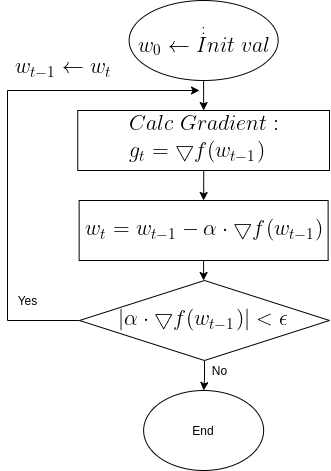

The diagram above was exported from draw.io. Its source (the exported page's mxGraphModel, read from the mxfile embedded in the PNG):
<mxGraphModel dx="1350" dy="774" grid="1" gridSize="10" guides="1" tooltips="1" connect="1" arrows="1" fold="1" page="1" pageScale="1" pageWidth="850" pageHeight="1100" math="0" shadow="0">
  <root>
    <mxCell id="0" />
    <mxCell id="1" parent="0" />
    <mxCell id="OMsr9CQZdHWhaKTnANxM-8" value="" style="edgeStyle=orthogonalEdgeStyle;rounded=0;orthogonalLoop=1;jettySize=auto;html=1;" edge="1" parent="1" source="OMsr9CQZdHWhaKTnANxM-1" target="OMsr9CQZdHWhaKTnANxM-2">
      <mxGeometry relative="1" as="geometry" />
    </mxCell>
    <mxCell id="OMsr9CQZdHWhaKTnANxM-1" value=":&lt;br&gt;&lt;img src=&quot;https://latex.codecogs.com/gif.latex?%5Clarge%20%5C%5C%20w_0%5Cleftarrow%20Init%5C%3Bval&quot;&gt;" style="ellipse;whiteSpace=wrap;html=1;" vertex="1" parent="1">
      <mxGeometry x="229.63" y="50" width="149" height="80" as="geometry" />
    </mxCell>
    <mxCell id="OMsr9CQZdHWhaKTnANxM-9" value="" style="edgeStyle=orthogonalEdgeStyle;rounded=0;orthogonalLoop=1;jettySize=auto;html=1;" edge="1" parent="1" source="OMsr9CQZdHWhaKTnANxM-2" target="OMsr9CQZdHWhaKTnANxM-3">
      <mxGeometry relative="1" as="geometry" />
    </mxCell>
    <mxCell id="OMsr9CQZdHWhaKTnANxM-2" value="&lt;img src=&quot;https://latex.codecogs.com/gif.latex?%5Clarge%20%5C%5C%20Calc%5C%3B%20Gradient%3A%5C%5C%20g_t%3D%5Cbigtriangledown%20f%28w_%7Bt-1%7D%29&quot;&gt;" style="rounded=0;whiteSpace=wrap;html=1;" vertex="1" parent="1">
      <mxGeometry x="178.26" y="160" width="251.75" height="60" as="geometry" />
    </mxCell>
    <mxCell id="OMsr9CQZdHWhaKTnANxM-10" value="" style="edgeStyle=orthogonalEdgeStyle;rounded=0;orthogonalLoop=1;jettySize=auto;html=1;" edge="1" parent="1" source="OMsr9CQZdHWhaKTnANxM-3" target="OMsr9CQZdHWhaKTnANxM-6">
      <mxGeometry relative="1" as="geometry" />
    </mxCell>
    <mxCell id="OMsr9CQZdHWhaKTnANxM-3" value="&lt;img src=&quot;https://latex.codecogs.com/gif.latex?%5Clarge%20w_t%20%3D%20w_%7Bt-1%7D-%5Calpha%20%5Ccdot%20%5Cbigtriangledown%20f%28w_%7Bt-1%7D%29&quot;&gt;" style="rounded=0;whiteSpace=wrap;html=1;" vertex="1" parent="1">
      <mxGeometry x="179.63" y="250" width="249" height="60" as="geometry" />
    </mxCell>
    <mxCell id="OMsr9CQZdHWhaKTnANxM-13" style="edgeStyle=orthogonalEdgeStyle;rounded=0;orthogonalLoop=1;jettySize=auto;html=1;exitX=0;exitY=0.5;exitDx=0;exitDy=0;" edge="1" parent="1" source="OMsr9CQZdHWhaKTnANxM-6">
      <mxGeometry relative="1" as="geometry">
        <mxPoint x="300" y="140" as="targetPoint" />
        <mxPoint x="318.26" y="380" as="sourcePoint" />
        <Array as="points">
          <mxPoint x="108" y="370" />
          <mxPoint x="108" y="140" />
        </Array>
      </mxGeometry>
    </mxCell>
    <mxCell id="OMsr9CQZdHWhaKTnANxM-19" value="" style="edgeStyle=orthogonalEdgeStyle;rounded=0;orthogonalLoop=1;jettySize=auto;html=1;" edge="1" parent="1" source="OMsr9CQZdHWhaKTnANxM-6" target="OMsr9CQZdHWhaKTnANxM-17">
      <mxGeometry relative="1" as="geometry" />
    </mxCell>
    <mxCell id="OMsr9CQZdHWhaKTnANxM-6" value="&lt;img src=&quot;https://latex.codecogs.com/gif.latex?%5Clarge%20%5Cleft%20%7C%20%5Calpha%20%5Ccdot%20%5Cbigtriangledown%20f%28w_%7Bt-1%7D%29%5Cright%20%7C%20%3C%20%5Cepsilon&quot;&gt;" style="rhombus;whiteSpace=wrap;html=1;" vertex="1" parent="1">
      <mxGeometry x="180" y="330" width="250" height="80" as="geometry" />
    </mxCell>
    <mxCell id="OMsr9CQZdHWhaKTnANxM-15" value="&lt;img src=&quot;https://latex.codecogs.com/gif.latex?%5Clarge%20w_%7Bt-1%7D%5Cleftarrow%20w_t&quot;&gt;" style="text;html=1;align=center;verticalAlign=middle;resizable=0;points=[];autosize=1;strokeColor=none;" vertex="1" parent="1">
      <mxGeometry x="108.25999999999999" y="110" width="110" height="20" as="geometry" />
    </mxCell>
    <mxCell id="OMsr9CQZdHWhaKTnANxM-16" value="Yes" style="text;html=1;align=center;verticalAlign=middle;resizable=0;points=[];autosize=1;strokeColor=none;" vertex="1" parent="1">
      <mxGeometry x="108.25999999999999" y="340" width="40" height="20" as="geometry" />
    </mxCell>
    <mxCell id="OMsr9CQZdHWhaKTnANxM-17" value="End" style="ellipse;whiteSpace=wrap;html=1;" vertex="1" parent="1">
      <mxGeometry x="244.13" y="440" width="120" height="80" as="geometry" />
    </mxCell>
    <mxCell id="OMsr9CQZdHWhaKTnANxM-20" value="No" style="text;html=1;align=center;verticalAlign=middle;resizable=0;points=[];autosize=1;strokeColor=none;" vertex="1" parent="1">
      <mxGeometry x="305" y="410" width="30" height="20" as="geometry" />
    </mxCell>
  </root>
</mxGraphModel>